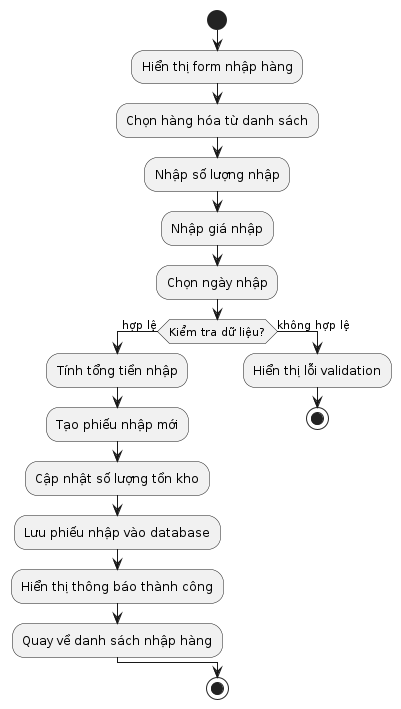

The diagram above was rendered by PlantUML. Its source (embedded in the PNG):
@startuml ImportActivity

start
:Hiển thị form nhập hàng;
:Chọn hàng hóa từ danh sách;
:Nhập số lượng nhập;
:Nhập giá nhập;
:Chọn ngày nhập;
if (Kiểm tra dữ liệu?) then (hợp lệ)
  :Tính tổng tiền nhập;
  :Tạo phiếu nhập mới;
  :Cập nhật số lượng tồn kho;
  :Lưu phiếu nhập vào database;
  :Hiển thị thông báo thành công;
  :Quay về danh sách nhập hàng;
else (không hợp lệ)
  :Hiển thị lỗi validation;
  stop
endif
stop

@enduml